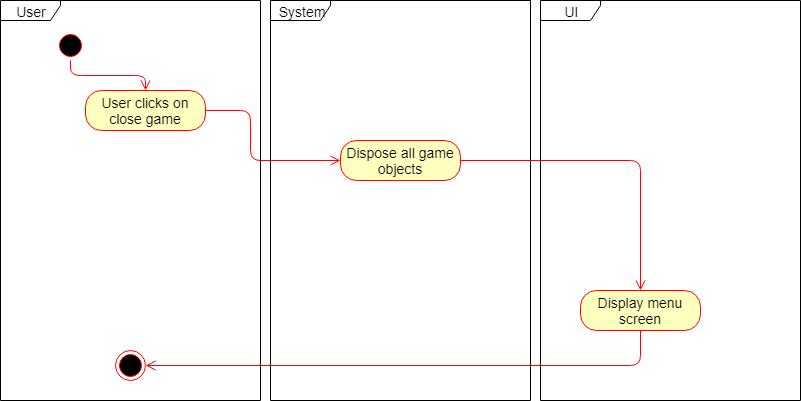

The diagram above was exported from draw.io. Its source (the exported page's mxGraphModel, read from the mxfile embedded in the PNG):
<mxGraphModel dx="840" dy="403" grid="1" gridSize="10" guides="1" tooltips="1" connect="1" arrows="1" fold="1" page="1" pageScale="1" pageWidth="827" pageHeight="1169" background="#ffffff" math="0" shadow="0">
  <root>
    <mxCell id="0" />
    <mxCell id="1" parent="0" />
    <mxCell id="6" value="User" style="shape=umlFrame;whiteSpace=wrap;html=1;rounded=1;strokeColor=#000000;fillColor=#FFFFFF;fontSize=14;width=60;height=20;" parent="1" vertex="1">
      <mxGeometry x="40" y="20" width="260" height="400" as="geometry" />
    </mxCell>
    <mxCell id="7" value="System" style="shape=umlFrame;whiteSpace=wrap;html=1;rounded=1;strokeColor=#000000;fillColor=#FFFFFF;fontSize=14;width=60;height=20;" parent="1" vertex="1">
      <mxGeometry x="310" y="20" width="260" height="400" as="geometry" />
    </mxCell>
    <mxCell id="8" value="UI" style="shape=umlFrame;whiteSpace=wrap;html=1;rounded=1;strokeColor=#000000;fillColor=#FFFFFF;fontSize=14;width=60;height=20;" parent="1" vertex="1">
      <mxGeometry x="580" y="20" width="260" height="400" as="geometry" />
    </mxCell>
    <mxCell id="9" value="" style="ellipse;html=1;shape=startState;fillColor=#000000;strokeColor=#ff0000;rounded=1;fontSize=14;" parent="1" vertex="1">
      <mxGeometry x="95" y="50" width="30" height="30" as="geometry" />
    </mxCell>
    <mxCell id="10" value="" style="edgeStyle=orthogonalEdgeStyle;html=1;verticalAlign=bottom;endArrow=open;endSize=8;strokeColor=#ff0000;fontSize=14;entryX=0.5;entryY=0;entryDx=0;entryDy=0;" parent="1" source="9" target="29" edge="1">
      <mxGeometry relative="1" as="geometry">
        <mxPoint x="600" y="90" as="targetPoint" />
      </mxGeometry>
    </mxCell>
    <mxCell id="11" value="" style="ellipse;html=1;shape=endState;fillColor=#000000;strokeColor=#ff0000;rounded=1;fontSize=14;" parent="1" vertex="1">
      <mxGeometry x="155" y="370" width="30" height="30" as="geometry" />
    </mxCell>
    <mxCell id="24" value="Display menu screen" style="rounded=1;whiteSpace=wrap;html=1;arcSize=40;fillColor=#ffffc0;strokeColor=#ff0000;fontSize=14;" parent="1" vertex="1">
      <mxGeometry x="620" y="310" width="120" height="40" as="geometry" />
    </mxCell>
    <mxCell id="25" value="" style="edgeStyle=orthogonalEdgeStyle;html=1;verticalAlign=bottom;endArrow=open;endSize=8;strokeColor=#ff0000;fontSize=14;entryX=1;entryY=0.5;" parent="1" source="24" target="11" edge="1">
      <mxGeometry relative="1" as="geometry">
        <mxPoint x="190" y="385" as="targetPoint" />
        <Array as="points">
          <mxPoint x="680" y="385" />
        </Array>
      </mxGeometry>
    </mxCell>
    <mxCell id="29" value="User clicks on close game" style="rounded=1;whiteSpace=wrap;html=1;arcSize=40;fillColor=#ffffc0;strokeColor=#ff0000;fontSize=14;" parent="1" vertex="1">
      <mxGeometry x="125" y="110" width="120" height="40" as="geometry" />
    </mxCell>
    <mxCell id="13btxYyjCdEiZp8UK7bd-34" value="" style="edgeStyle=orthogonalEdgeStyle;html=1;verticalAlign=bottom;endArrow=open;endSize=8;strokeColor=#ff0000;fontSize=14;entryX=0;entryY=0.5;exitX=1;exitY=0.5;exitDx=0;exitDy=0;entryDx=0;entryDy=0;" edge="1" parent="1" source="29" target="13btxYyjCdEiZp8UK7bd-35">
      <mxGeometry relative="1" as="geometry">
        <mxPoint x="-55" y="220" as="targetPoint" />
        <Array as="points">
          <mxPoint x="290" y="130" />
          <mxPoint x="290" y="180" />
        </Array>
        <mxPoint x="440" y="185" as="sourcePoint" />
      </mxGeometry>
    </mxCell>
    <mxCell id="13btxYyjCdEiZp8UK7bd-35" value="Dispose all game objects" style="rounded=1;whiteSpace=wrap;html=1;arcSize=40;fillColor=#ffffc0;strokeColor=#ff0000;fontSize=14;" vertex="1" parent="1">
      <mxGeometry x="380" y="160" width="120" height="40" as="geometry" />
    </mxCell>
    <mxCell id="13btxYyjCdEiZp8UK7bd-36" value="" style="edgeStyle=orthogonalEdgeStyle;html=1;verticalAlign=bottom;endArrow=open;endSize=8;strokeColor=#ff0000;fontSize=14;entryX=0.5;entryY=0;exitX=1;exitY=0.5;exitDx=0;exitDy=0;entryDx=0;entryDy=0;" edge="1" parent="1" source="13btxYyjCdEiZp8UK7bd-35" target="24">
      <mxGeometry relative="1" as="geometry">
        <mxPoint x="195" y="395" as="targetPoint" />
        <Array as="points">
          <mxPoint x="680" y="180" />
        </Array>
        <mxPoint x="690" y="360" as="sourcePoint" />
      </mxGeometry>
    </mxCell>
  </root>
</mxGraphModel>